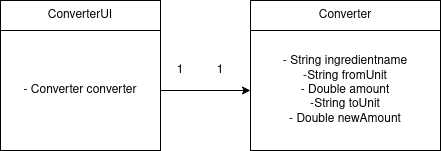

The diagram above was exported from draw.io. Its source (the exported page's mxGraphModel, read from the mxfile embedded in the PNG):
<mxGraphModel dx="1422" dy="777" grid="1" gridSize="10" guides="1" tooltips="1" connect="1" arrows="1" fold="1" page="1" pageScale="1" pageWidth="850" pageHeight="1100" math="0" shadow="0">
  <root>
    <mxCell id="0" />
    <mxCell id="1" parent="0" />
    <mxCell id="mLeBnR2WY5GHBPFKQ-bN-2" value="&lt;div&gt;- String ingredientname&lt;/div&gt;&lt;div&gt;-String fromUnit&lt;/div&gt;&lt;div&gt;- Double amount&lt;/div&gt;&lt;div&gt;-String toUnit&lt;/div&gt;&lt;div&gt;- Double newAmount&lt;br&gt;&lt;/div&gt;" style="rounded=0;whiteSpace=wrap;html=1;" vertex="1" parent="1">
      <mxGeometry x="290" y="60" width="190" height="120" as="geometry" />
    </mxCell>
    <mxCell id="mLeBnR2WY5GHBPFKQ-bN-3" value="Converter" style="rounded=0;whiteSpace=wrap;html=1;" vertex="1" parent="1">
      <mxGeometry x="290" y="30" width="190" height="30" as="geometry" />
    </mxCell>
    <mxCell id="mLeBnR2WY5GHBPFKQ-bN-4" value="- Converter converter" style="rounded=0;whiteSpace=wrap;html=1;" vertex="1" parent="1">
      <mxGeometry x="40" y="60" width="160" height="120" as="geometry" />
    </mxCell>
    <mxCell id="mLeBnR2WY5GHBPFKQ-bN-5" value="ConverterUI" style="rounded=0;whiteSpace=wrap;html=1;" vertex="1" parent="1">
      <mxGeometry x="40" y="30" width="160" height="30" as="geometry" />
    </mxCell>
    <mxCell id="mLeBnR2WY5GHBPFKQ-bN-6" value="" style="endArrow=classic;html=1;exitX=1;exitY=0.5;exitDx=0;exitDy=0;entryX=0;entryY=0.5;entryDx=0;entryDy=0;" edge="1" parent="1" source="mLeBnR2WY5GHBPFKQ-bN-4" target="mLeBnR2WY5GHBPFKQ-bN-2">
      <mxGeometry width="50" height="50" relative="1" as="geometry">
        <mxPoint x="510" y="420" as="sourcePoint" />
        <mxPoint x="560" y="370" as="targetPoint" />
      </mxGeometry>
    </mxCell>
    <mxCell id="mLeBnR2WY5GHBPFKQ-bN-7" value="1" style="text;html=1;strokeColor=none;fillColor=none;align=center;verticalAlign=middle;whiteSpace=wrap;rounded=0;" vertex="1" parent="1">
      <mxGeometry x="200" y="90" width="40" height="20" as="geometry" />
    </mxCell>
    <mxCell id="mLeBnR2WY5GHBPFKQ-bN-8" value="1" style="text;html=1;strokeColor=none;fillColor=none;align=center;verticalAlign=middle;whiteSpace=wrap;rounded=0;" vertex="1" parent="1">
      <mxGeometry x="240" y="90" width="40" height="20" as="geometry" />
    </mxCell>
  </root>
</mxGraphModel>